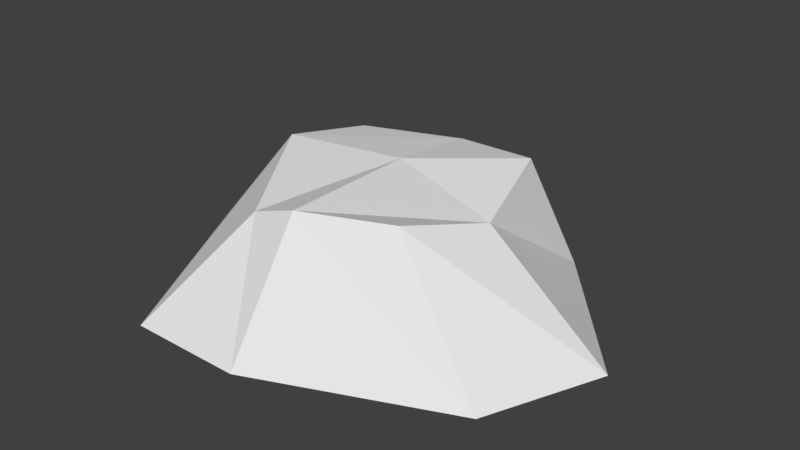 # Source: rock1.blend  (saved by Blender 2.78.0; exported with 4.5.12 LTS)
import bpy
from mathutils import Matrix  # noqa: F401  (used for matrix-valued properties, if any)

bpy.ops.wm.read_factory_settings(use_empty=True)
scene = bpy.context.scene
scene.name = 'Scene'

# ---- collections
col_collection_1 = bpy.data.collections.new('Collection 1'); scene.collection.children.link(col_collection_1)

# ---- materials (node trees are filled in below, after node groups)
mat_material = bpy.data.materials.new('Material')
mat_material.alpha_threshold = 0.0
mat_material.use_transparent_shadow = False
mat_material.roughness = 0.5
mat_material.line_color = (0.0, 0.0, 0.0, 1.0)

# ---- material node trees

# ---- world
world_world = bpy.data.worlds.new('World'); scene.world = world_world
world_world.color = (0.05088, 0.05088, 0.05088)
world_world.use_sun_shadow = False
world_world.sun_shadow_jitter_overblur = 0.0
world_world.cycles.sampling_method = 'MANUAL'

# ---- meshes
me_cube = bpy.data.meshes.new('Cube')
me_cube.from_pydata([(1.0, 1.262, 0.0), (1.644, -1.0, 0.0), (-1.0, -1.692, 0.0), (-1.507, 1.0, 0.0), (0.7801, 0.8434, 1.027), (0.7296, -0.7064, 1.027), (-0.3985, -1.0, 0.8941), (-0.8258, 0.6957, 0.9342), (1.788e-07, 1.855, 0.0), (0.0, -1.692, 0.0), (2.384e-07, 1.0, 0.9342), (-5.364e-07, -1.0, 1.027), (2.062, -5.96e-08, 0.0), (-1.893, 2.98e-07, 0.0), (1.0, -5.364e-07, 0.8626), (-1.0, 1.788e-07, 1.027), (-1.49e-07, 0.1974, 1.027), (8.941e-08, 1.192e-07, 0.0)], [], [(17, 9, 2, 13), (16, 15, 6, 11), (12, 14, 5, 1), (9, 11, 6, 2), (13, 15, 7, 3), (10, 8, 3, 7), (4, 0, 8, 10), (1, 5, 11, 9), (14, 16, 11, 5), (12, 1, 9, 17), (0, 12, 17, 8), (4, 10, 16, 14), (2, 6, 15, 13), (0, 4, 14, 12), (10, 7, 15, 16), (8, 17, 13, 3)])
me_cube.materials.append(mat_material)
me_cube.use_remesh_preserve_volume = False
me_cube.use_remesh_preserve_attributes = False
me_cube.use_mirror_vertex_groups = False
me_cube.update()

# ---- objects
ob_cube = bpy.data.objects.new('Cube', me_cube)

# ---- transforms, parenting, visibility, modifiers, constraints
ob_cube.location = (0.0, 0.0, 0.0)
ob_cube.lock_rotations_4d = False
ob_cube.empty_display_type = 'ARROWS'
ob_cube.lineart.crease_threshold = 0.0

# ---- collection membership
col_collection_1.objects.link(ob_cube)

# ---- scene / render settings (as saved in the file)
scene.frame_start = 1; scene.frame_end = 250; scene.frame_set(1)
scene.render.engine = 'BLENDER_EEVEE_NEXT'
scene.render.resolution_percentage = 50
scene.render.dither_intensity = 0.0
scene.cycles.use_denoising = False
scene.cycles.samples = 128
scene.cycles.sampling_pattern = 'TABULATED_SOBOL'
scene.cycles.light_sampling_threshold = 0.0
scene.cycles.use_adaptive_sampling = False
scene.cycles.use_light_tree = False
scene.cycles.blur_glossy = 0.0
scene.cycles.sample_clamp_indirect = 0.0
scene.view_settings.view_transform = 'Standard'
bpy.context.view_layer.update()

# ---- added for rendering (the .blend has no active camera and no usable light): camera, sun
cam_auto = bpy.data.cameras.new('AutoCamera')
cam_auto.lens = 50.0
cam_auto.sensor_width = 36.0
cam_auto.clip_end = 1000.0
ob_auto_camera = bpy.data.objects.new('AutoCamera', cam_auto)
scene.collection.objects.link(ob_auto_camera)
ob_auto_camera.location = (5.09037, -5.92611, 4.51831)
ob_auto_camera.rotation_euler = (1.09748, -7.21219e-08, 0.694738)
scene.camera = ob_auto_camera
light_auto_sun = bpy.data.lights.new('AutoSun', 'SUN')
light_auto_sun.energy = 3.0
light_auto_sun.angle = 0.0523599
ob_auto_sun = bpy.data.objects.new('AutoSun', light_auto_sun)
scene.collection.objects.link(ob_auto_sun)
ob_auto_sun.rotation_euler = (0.872665, 0.174533, 0.523599)
bpy.context.view_layer.update()
